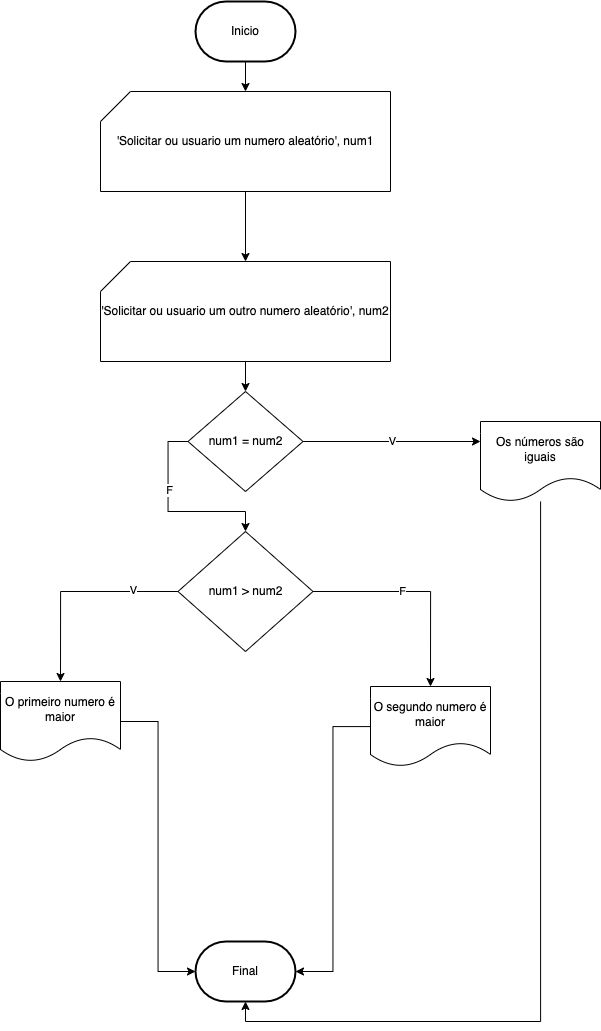

The diagram above was exported from draw.io. Its source (the exported page's mxGraphModel, read from the mxfile embedded in the PNG):
<mxGraphModel dx="1851" dy="1082" grid="1" gridSize="10" guides="1" tooltips="1" connect="1" arrows="1" fold="1" page="1" pageScale="1" pageWidth="827" pageHeight="1169" math="0" shadow="0">
  <root>
    <mxCell id="0" />
    <mxCell id="1" parent="0" />
    <mxCell id="CKsdcK9ozfuEFQSCjI15-13" style="edgeStyle=orthogonalEdgeStyle;rounded=0;orthogonalLoop=1;jettySize=auto;html=1;" edge="1" parent="1" source="CKsdcK9ozfuEFQSCjI15-1" target="CKsdcK9ozfuEFQSCjI15-2">
      <mxGeometry relative="1" as="geometry" />
    </mxCell>
    <mxCell id="CKsdcK9ozfuEFQSCjI15-1" value="Inicio" style="strokeWidth=2;html=1;shape=mxgraph.flowchart.terminator;whiteSpace=wrap;" vertex="1" parent="1">
      <mxGeometry x="355" y="30" width="100" height="60" as="geometry" />
    </mxCell>
    <mxCell id="CKsdcK9ozfuEFQSCjI15-12" style="edgeStyle=orthogonalEdgeStyle;rounded=0;orthogonalLoop=1;jettySize=auto;html=1;entryX=0.5;entryY=0;entryDx=0;entryDy=0;entryPerimeter=0;" edge="1" parent="1" source="CKsdcK9ozfuEFQSCjI15-2" target="CKsdcK9ozfuEFQSCjI15-3">
      <mxGeometry relative="1" as="geometry" />
    </mxCell>
    <mxCell id="CKsdcK9ozfuEFQSCjI15-2" value="'Solicitar ou usuario um numero aleatório', num1" style="shape=card;whiteSpace=wrap;html=1;" vertex="1" parent="1">
      <mxGeometry x="260" y="120" width="290" height="100" as="geometry" />
    </mxCell>
    <mxCell id="CKsdcK9ozfuEFQSCjI15-20" style="edgeStyle=orthogonalEdgeStyle;rounded=0;orthogonalLoop=1;jettySize=auto;html=1;entryX=0.5;entryY=0;entryDx=0;entryDy=0;" edge="1" parent="1" source="CKsdcK9ozfuEFQSCjI15-3" target="CKsdcK9ozfuEFQSCjI15-14">
      <mxGeometry relative="1" as="geometry" />
    </mxCell>
    <mxCell id="CKsdcK9ozfuEFQSCjI15-3" value="'Solicitar ou usuario um outro numero aleatório', num2" style="shape=card;whiteSpace=wrap;html=1;" vertex="1" parent="1">
      <mxGeometry x="260" y="290" width="290" height="100" as="geometry" />
    </mxCell>
    <mxCell id="CKsdcK9ozfuEFQSCjI15-7" style="edgeStyle=orthogonalEdgeStyle;rounded=0;orthogonalLoop=1;jettySize=auto;html=1;entryX=0.5;entryY=0;entryDx=0;entryDy=0;" edge="1" parent="1" source="CKsdcK9ozfuEFQSCjI15-4" target="CKsdcK9ozfuEFQSCjI15-5">
      <mxGeometry relative="1" as="geometry" />
    </mxCell>
    <mxCell id="CKsdcK9ozfuEFQSCjI15-8" value="V" style="edgeLabel;html=1;align=center;verticalAlign=middle;resizable=0;points=[];" vertex="1" connectable="0" parent="CKsdcK9ozfuEFQSCjI15-7">
      <mxGeometry x="-0.5556" y="-2" relative="1" as="geometry">
        <mxPoint as="offset" />
      </mxGeometry>
    </mxCell>
    <mxCell id="CKsdcK9ozfuEFQSCjI15-9" style="edgeStyle=orthogonalEdgeStyle;rounded=0;orthogonalLoop=1;jettySize=auto;html=1;entryX=0.5;entryY=0;entryDx=0;entryDy=0;" edge="1" parent="1" source="CKsdcK9ozfuEFQSCjI15-4" target="CKsdcK9ozfuEFQSCjI15-6">
      <mxGeometry relative="1" as="geometry" />
    </mxCell>
    <mxCell id="CKsdcK9ozfuEFQSCjI15-10" value="F" style="edgeLabel;html=1;align=center;verticalAlign=middle;resizable=0;points=[];" vertex="1" connectable="0" parent="CKsdcK9ozfuEFQSCjI15-9">
      <mxGeometry x="-0.1639" y="1" relative="1" as="geometry">
        <mxPoint as="offset" />
      </mxGeometry>
    </mxCell>
    <mxCell id="CKsdcK9ozfuEFQSCjI15-4" value="num1 &amp;gt; num2" style="rhombus;whiteSpace=wrap;html=1;" vertex="1" parent="1">
      <mxGeometry x="337.5" y="560" width="135" height="120" as="geometry" />
    </mxCell>
    <mxCell id="CKsdcK9ozfuEFQSCjI15-22" style="edgeStyle=orthogonalEdgeStyle;rounded=0;orthogonalLoop=1;jettySize=auto;html=1;entryX=0;entryY=0.5;entryDx=0;entryDy=0;entryPerimeter=0;" edge="1" parent="1" source="CKsdcK9ozfuEFQSCjI15-5" target="CKsdcK9ozfuEFQSCjI15-21">
      <mxGeometry relative="1" as="geometry" />
    </mxCell>
    <mxCell id="CKsdcK9ozfuEFQSCjI15-5" value="O primeiro numero é maior" style="shape=document;whiteSpace=wrap;html=1;boundedLbl=1;" vertex="1" parent="1">
      <mxGeometry x="160" y="710" width="120" height="80" as="geometry" />
    </mxCell>
    <mxCell id="CKsdcK9ozfuEFQSCjI15-23" style="edgeStyle=orthogonalEdgeStyle;rounded=0;orthogonalLoop=1;jettySize=auto;html=1;entryX=1;entryY=0.5;entryDx=0;entryDy=0;entryPerimeter=0;" edge="1" parent="1" source="CKsdcK9ozfuEFQSCjI15-6" target="CKsdcK9ozfuEFQSCjI15-21">
      <mxGeometry relative="1" as="geometry" />
    </mxCell>
    <mxCell id="CKsdcK9ozfuEFQSCjI15-6" value="O segundo numero é maior" style="shape=document;whiteSpace=wrap;html=1;boundedLbl=1;" vertex="1" parent="1">
      <mxGeometry x="530" y="715" width="120" height="80" as="geometry" />
    </mxCell>
    <mxCell id="CKsdcK9ozfuEFQSCjI15-16" value="V" style="edgeStyle=orthogonalEdgeStyle;rounded=0;orthogonalLoop=1;jettySize=auto;html=1;entryX=0;entryY=0.25;entryDx=0;entryDy=0;" edge="1" parent="1" source="CKsdcK9ozfuEFQSCjI15-14" target="CKsdcK9ozfuEFQSCjI15-15">
      <mxGeometry relative="1" as="geometry" />
    </mxCell>
    <mxCell id="CKsdcK9ozfuEFQSCjI15-18" style="edgeStyle=orthogonalEdgeStyle;rounded=0;orthogonalLoop=1;jettySize=auto;html=1;entryX=0.5;entryY=0;entryDx=0;entryDy=0;exitX=0;exitY=0.5;exitDx=0;exitDy=0;" edge="1" parent="1" source="CKsdcK9ozfuEFQSCjI15-14" target="CKsdcK9ozfuEFQSCjI15-4">
      <mxGeometry relative="1" as="geometry">
        <mxPoint x="338" y="560" as="targetPoint" />
      </mxGeometry>
    </mxCell>
    <mxCell id="CKsdcK9ozfuEFQSCjI15-19" value="F" style="edgeLabel;html=1;align=center;verticalAlign=middle;resizable=0;points=[];" vertex="1" connectable="0" parent="CKsdcK9ozfuEFQSCjI15-18">
      <mxGeometry x="-0.2907" y="1" relative="1" as="geometry">
        <mxPoint y="1" as="offset" />
      </mxGeometry>
    </mxCell>
    <mxCell id="CKsdcK9ozfuEFQSCjI15-14" value="num1 = num2" style="rhombus;whiteSpace=wrap;html=1;" vertex="1" parent="1">
      <mxGeometry x="347.5" y="420" width="115" height="100" as="geometry" />
    </mxCell>
    <mxCell id="CKsdcK9ozfuEFQSCjI15-24" style="edgeStyle=orthogonalEdgeStyle;rounded=0;orthogonalLoop=1;jettySize=auto;html=1;entryX=0.5;entryY=1;entryDx=0;entryDy=0;entryPerimeter=0;" edge="1" parent="1" source="CKsdcK9ozfuEFQSCjI15-15" target="CKsdcK9ozfuEFQSCjI15-21">
      <mxGeometry relative="1" as="geometry">
        <Array as="points">
          <mxPoint x="700" y="1050" />
          <mxPoint x="405" y="1050" />
        </Array>
      </mxGeometry>
    </mxCell>
    <mxCell id="CKsdcK9ozfuEFQSCjI15-15" value="Os números são iguais" style="shape=document;whiteSpace=wrap;html=1;boundedLbl=1;" vertex="1" parent="1">
      <mxGeometry x="640" y="450" width="120" height="80" as="geometry" />
    </mxCell>
    <mxCell id="CKsdcK9ozfuEFQSCjI15-21" value="Final" style="strokeWidth=2;html=1;shape=mxgraph.flowchart.terminator;whiteSpace=wrap;" vertex="1" parent="1">
      <mxGeometry x="355" y="970" width="100" height="60" as="geometry" />
    </mxCell>
  </root>
</mxGraphModel>